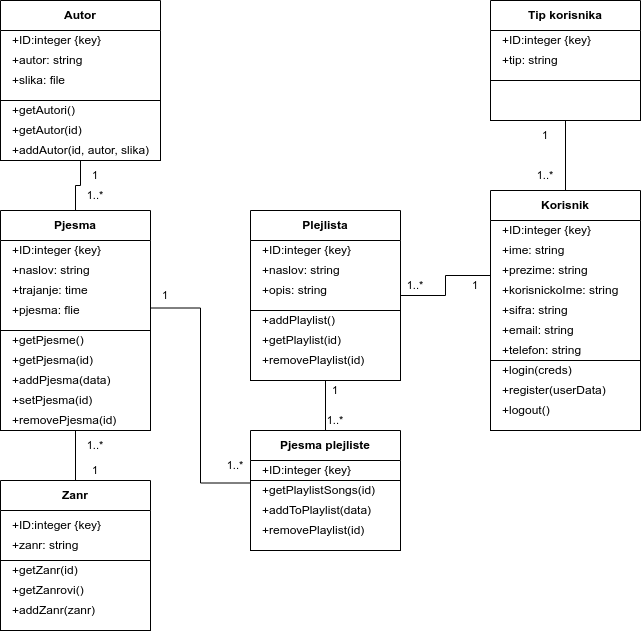

The diagram above was exported from draw.io. Its source (the exported page's mxGraphModel, read from the mxfile embedded in the PNG):
<mxGraphModel dx="1114" dy="562" grid="1" gridSize="10" guides="1" tooltips="1" connect="1" arrows="1" fold="1" page="1" pageScale="1" pageWidth="850" pageHeight="1100" background="#FFFFFF" math="0" shadow="0">
  <root>
    <mxCell id="0" />
    <mxCell id="1" parent="0" />
    <mxCell id="GQ18PhqZ6fwLQ45qbx2g-78" style="edgeStyle=orthogonalEdgeStyle;rounded=0;orthogonalLoop=1;jettySize=auto;html=1;exitX=0.5;exitY=0;exitDx=0;exitDy=0;entryX=0.5;entryY=1;entryDx=0;entryDy=0;strokeColor=default;align=center;verticalAlign=middle;fontFamily=Helvetica;fontSize=11;fontColor=default;labelBackgroundColor=default;endArrow=none;endFill=0;" edge="1" parent="1" source="GQ18PhqZ6fwLQ45qbx2g-2" target="GQ18PhqZ6fwLQ45qbx2g-23">
      <mxGeometry relative="1" as="geometry" />
    </mxCell>
    <mxCell id="GQ18PhqZ6fwLQ45qbx2g-2" value="Korisnik" style="swimlane;whiteSpace=wrap;html=1;startSize=30;" vertex="1" parent="1">
      <mxGeometry x="610" y="270" width="150" height="170" as="geometry" />
    </mxCell>
    <mxCell id="GQ18PhqZ6fwLQ45qbx2g-3" value="+ID:integer {key}" style="text;html=1;align=left;verticalAlign=middle;whiteSpace=wrap;rounded=0;" vertex="1" parent="GQ18PhqZ6fwLQ45qbx2g-2">
      <mxGeometry x="10" y="30" width="130" height="20" as="geometry" />
    </mxCell>
    <mxCell id="GQ18PhqZ6fwLQ45qbx2g-4" value="+ime: string" style="text;html=1;align=left;verticalAlign=middle;whiteSpace=wrap;rounded=0;" vertex="1" parent="GQ18PhqZ6fwLQ45qbx2g-2">
      <mxGeometry x="10" y="50" width="130" height="20" as="geometry" />
    </mxCell>
    <mxCell id="GQ18PhqZ6fwLQ45qbx2g-5" value="+prezime: string" style="text;html=1;align=left;verticalAlign=middle;whiteSpace=wrap;rounded=0;" vertex="1" parent="GQ18PhqZ6fwLQ45qbx2g-2">
      <mxGeometry x="10" y="70" width="130" height="20" as="geometry" />
    </mxCell>
    <mxCell id="GQ18PhqZ6fwLQ45qbx2g-6" value="+korisnickoIme: string" style="text;html=1;align=left;verticalAlign=middle;whiteSpace=wrap;rounded=0;" vertex="1" parent="GQ18PhqZ6fwLQ45qbx2g-2">
      <mxGeometry x="10" y="90" width="130" height="20" as="geometry" />
    </mxCell>
    <mxCell id="GQ18PhqZ6fwLQ45qbx2g-7" value="+sifra: string" style="text;html=1;align=left;verticalAlign=middle;whiteSpace=wrap;rounded=0;" vertex="1" parent="GQ18PhqZ6fwLQ45qbx2g-2">
      <mxGeometry x="10" y="110" width="130" height="20" as="geometry" />
    </mxCell>
    <mxCell id="GQ18PhqZ6fwLQ45qbx2g-8" value="+email: string" style="text;html=1;align=left;verticalAlign=middle;whiteSpace=wrap;rounded=0;" vertex="1" parent="GQ18PhqZ6fwLQ45qbx2g-2">
      <mxGeometry x="10" y="130" width="130" height="20" as="geometry" />
    </mxCell>
    <mxCell id="GQ18PhqZ6fwLQ45qbx2g-9" value="+telefon: string" style="text;html=1;align=left;verticalAlign=middle;whiteSpace=wrap;rounded=0;" vertex="1" parent="GQ18PhqZ6fwLQ45qbx2g-2">
      <mxGeometry x="10" y="150" width="130" height="20" as="geometry" />
    </mxCell>
    <mxCell id="GQ18PhqZ6fwLQ45qbx2g-73" style="edgeStyle=orthogonalEdgeStyle;rounded=0;orthogonalLoop=1;jettySize=auto;html=1;exitX=0.5;exitY=1;exitDx=0;exitDy=0;entryX=0.5;entryY=0;entryDx=0;entryDy=0;endArrow=none;endFill=0;" edge="1" parent="1" source="GQ18PhqZ6fwLQ45qbx2g-11" target="GQ18PhqZ6fwLQ45qbx2g-18">
      <mxGeometry relative="1" as="geometry" />
    </mxCell>
    <mxCell id="GQ18PhqZ6fwLQ45qbx2g-11" value="Autor" style="swimlane;whiteSpace=wrap;html=1;startSize=30;" vertex="1" parent="1">
      <mxGeometry x="120" y="80" width="160" height="160" as="geometry" />
    </mxCell>
    <mxCell id="GQ18PhqZ6fwLQ45qbx2g-12" value="+ID:integer {key}" style="text;html=1;align=left;verticalAlign=middle;whiteSpace=wrap;rounded=0;" vertex="1" parent="GQ18PhqZ6fwLQ45qbx2g-11">
      <mxGeometry x="10" y="30" width="130" height="20" as="geometry" />
    </mxCell>
    <mxCell id="GQ18PhqZ6fwLQ45qbx2g-13" value="+autor: string" style="text;html=1;align=left;verticalAlign=middle;whiteSpace=wrap;rounded=0;" vertex="1" parent="GQ18PhqZ6fwLQ45qbx2g-11">
      <mxGeometry x="10" y="50" width="130" height="20" as="geometry" />
    </mxCell>
    <mxCell id="GQ18PhqZ6fwLQ45qbx2g-14" value="+slika: file" style="text;html=1;align=left;verticalAlign=middle;whiteSpace=wrap;rounded=0;" vertex="1" parent="GQ18PhqZ6fwLQ45qbx2g-11">
      <mxGeometry x="10" y="70" width="130" height="20" as="geometry" />
    </mxCell>
    <mxCell id="GQ18PhqZ6fwLQ45qbx2g-46" value="" style="rounded=0;whiteSpace=wrap;html=1;" vertex="1" parent="GQ18PhqZ6fwLQ45qbx2g-11">
      <mxGeometry y="100" width="160" height="60" as="geometry" />
    </mxCell>
    <mxCell id="GQ18PhqZ6fwLQ45qbx2g-53" value="+getAutor(id)" style="text;html=1;align=left;verticalAlign=middle;whiteSpace=wrap;rounded=0;" vertex="1" parent="GQ18PhqZ6fwLQ45qbx2g-11">
      <mxGeometry x="10" y="120" width="130" height="20" as="geometry" />
    </mxCell>
    <mxCell id="GQ18PhqZ6fwLQ45qbx2g-55" value="+getAutori()" style="text;html=1;align=left;verticalAlign=middle;whiteSpace=wrap;rounded=0;" vertex="1" parent="GQ18PhqZ6fwLQ45qbx2g-11">
      <mxGeometry x="10" y="100" width="130" height="20" as="geometry" />
    </mxCell>
    <mxCell id="GQ18PhqZ6fwLQ45qbx2g-54" value="+addAutor(id, autor, slika)" style="text;html=1;align=left;verticalAlign=middle;whiteSpace=wrap;rounded=0;" vertex="1" parent="GQ18PhqZ6fwLQ45qbx2g-11">
      <mxGeometry x="10" y="140" width="140" height="20" as="geometry" />
    </mxCell>
    <mxCell id="GQ18PhqZ6fwLQ45qbx2g-75" style="edgeStyle=orthogonalEdgeStyle;rounded=0;orthogonalLoop=1;jettySize=auto;html=1;exitX=1;exitY=0.75;exitDx=0;exitDy=0;entryX=0;entryY=0.75;entryDx=0;entryDy=0;strokeColor=default;align=center;verticalAlign=middle;fontFamily=Helvetica;fontSize=11;fontColor=default;labelBackgroundColor=default;endArrow=none;endFill=0;" edge="1" parent="1" source="GQ18PhqZ6fwLQ45qbx2g-18" target="GQ18PhqZ6fwLQ45qbx2g-44">
      <mxGeometry relative="1" as="geometry" />
    </mxCell>
    <mxCell id="GQ18PhqZ6fwLQ45qbx2g-18" value="Pjesma" style="swimlane;whiteSpace=wrap;html=1;startSize=30;" vertex="1" parent="1">
      <mxGeometry x="120" y="290" width="150" height="130" as="geometry" />
    </mxCell>
    <mxCell id="GQ18PhqZ6fwLQ45qbx2g-19" value="+ID:integer {key}" style="text;html=1;align=left;verticalAlign=middle;whiteSpace=wrap;rounded=0;" vertex="1" parent="GQ18PhqZ6fwLQ45qbx2g-18">
      <mxGeometry x="10" y="30" width="130" height="20" as="geometry" />
    </mxCell>
    <mxCell id="GQ18PhqZ6fwLQ45qbx2g-20" value="+naslov: string" style="text;html=1;align=left;verticalAlign=middle;whiteSpace=wrap;rounded=0;" vertex="1" parent="GQ18PhqZ6fwLQ45qbx2g-18">
      <mxGeometry x="10" y="50" width="130" height="20" as="geometry" />
    </mxCell>
    <mxCell id="GQ18PhqZ6fwLQ45qbx2g-21" value="+trajanje: time" style="text;html=1;align=left;verticalAlign=middle;whiteSpace=wrap;rounded=0;" vertex="1" parent="GQ18PhqZ6fwLQ45qbx2g-18">
      <mxGeometry x="10" y="70" width="130" height="20" as="geometry" />
    </mxCell>
    <mxCell id="GQ18PhqZ6fwLQ45qbx2g-22" value="+pjesma: flie" style="text;html=1;align=left;verticalAlign=middle;whiteSpace=wrap;rounded=0;" vertex="1" parent="GQ18PhqZ6fwLQ45qbx2g-18">
      <mxGeometry x="10" y="90" width="130" height="20" as="geometry" />
    </mxCell>
    <mxCell id="GQ18PhqZ6fwLQ45qbx2g-23" value="Tip korisnika" style="swimlane;whiteSpace=wrap;html=1;startSize=30;" vertex="1" parent="1">
      <mxGeometry x="610" y="80" width="150" height="120" as="geometry" />
    </mxCell>
    <mxCell id="GQ18PhqZ6fwLQ45qbx2g-24" value="+ID:integer {key}" style="text;html=1;align=left;verticalAlign=middle;whiteSpace=wrap;rounded=0;" vertex="1" parent="GQ18PhqZ6fwLQ45qbx2g-23">
      <mxGeometry x="10" y="30" width="130" height="20" as="geometry" />
    </mxCell>
    <mxCell id="GQ18PhqZ6fwLQ45qbx2g-25" value="+tip: string" style="text;html=1;align=left;verticalAlign=middle;whiteSpace=wrap;rounded=0;" vertex="1" parent="GQ18PhqZ6fwLQ45qbx2g-23">
      <mxGeometry x="10" y="50" width="130" height="20" as="geometry" />
    </mxCell>
    <mxCell id="GQ18PhqZ6fwLQ45qbx2g-52" value="" style="rounded=0;whiteSpace=wrap;html=1;" vertex="1" parent="GQ18PhqZ6fwLQ45qbx2g-23">
      <mxGeometry y="80" width="150" height="40" as="geometry" />
    </mxCell>
    <mxCell id="GQ18PhqZ6fwLQ45qbx2g-77" style="edgeStyle=orthogonalEdgeStyle;rounded=0;orthogonalLoop=1;jettySize=auto;html=1;exitX=1;exitY=0.5;exitDx=0;exitDy=0;entryX=0;entryY=0.5;entryDx=0;entryDy=0;strokeColor=default;align=center;verticalAlign=middle;fontFamily=Helvetica;fontSize=11;fontColor=default;labelBackgroundColor=default;endArrow=none;endFill=0;" edge="1" parent="1" source="GQ18PhqZ6fwLQ45qbx2g-27" target="GQ18PhqZ6fwLQ45qbx2g-2">
      <mxGeometry relative="1" as="geometry" />
    </mxCell>
    <mxCell id="GQ18PhqZ6fwLQ45qbx2g-27" value="Plejlista" style="swimlane;whiteSpace=wrap;html=1;startSize=30;" vertex="1" parent="1">
      <mxGeometry x="370" y="290" width="150" height="170" as="geometry" />
    </mxCell>
    <mxCell id="GQ18PhqZ6fwLQ45qbx2g-28" value="+ID:integer {key}" style="text;html=1;align=left;verticalAlign=middle;whiteSpace=wrap;rounded=0;" vertex="1" parent="GQ18PhqZ6fwLQ45qbx2g-27">
      <mxGeometry x="10" y="30" width="130" height="20" as="geometry" />
    </mxCell>
    <mxCell id="GQ18PhqZ6fwLQ45qbx2g-29" value="+naslov: string" style="text;html=1;align=left;verticalAlign=middle;whiteSpace=wrap;rounded=0;" vertex="1" parent="GQ18PhqZ6fwLQ45qbx2g-27">
      <mxGeometry x="10" y="50" width="130" height="20" as="geometry" />
    </mxCell>
    <mxCell id="GQ18PhqZ6fwLQ45qbx2g-30" value="+opis: string" style="text;html=1;align=left;verticalAlign=middle;whiteSpace=wrap;rounded=0;" vertex="1" parent="GQ18PhqZ6fwLQ45qbx2g-27">
      <mxGeometry x="10" y="70" width="130" height="20" as="geometry" />
    </mxCell>
    <mxCell id="GQ18PhqZ6fwLQ45qbx2g-48" value="" style="rounded=0;whiteSpace=wrap;html=1;" vertex="1" parent="GQ18PhqZ6fwLQ45qbx2g-27">
      <mxGeometry y="100" width="150" height="70" as="geometry" />
    </mxCell>
    <mxCell id="GQ18PhqZ6fwLQ45qbx2g-67" value="+addPlaylist()" style="text;html=1;align=left;verticalAlign=middle;whiteSpace=wrap;rounded=0;" vertex="1" parent="GQ18PhqZ6fwLQ45qbx2g-27">
      <mxGeometry x="10" y="100" width="130" height="20" as="geometry" />
    </mxCell>
    <mxCell id="GQ18PhqZ6fwLQ45qbx2g-68" value="+getPlaylist(id)" style="text;html=1;align=left;verticalAlign=middle;whiteSpace=wrap;rounded=0;" vertex="1" parent="GQ18PhqZ6fwLQ45qbx2g-27">
      <mxGeometry x="10" y="120" width="130" height="20" as="geometry" />
    </mxCell>
    <mxCell id="GQ18PhqZ6fwLQ45qbx2g-69" value="+removePlaylist(id)" style="text;html=1;align=left;verticalAlign=middle;whiteSpace=wrap;rounded=0;" vertex="1" parent="GQ18PhqZ6fwLQ45qbx2g-27">
      <mxGeometry x="10" y="140" width="130" height="20" as="geometry" />
    </mxCell>
    <mxCell id="GQ18PhqZ6fwLQ45qbx2g-31" value="Zanr" style="swimlane;whiteSpace=wrap;html=1;startSize=30;" vertex="1" parent="1">
      <mxGeometry x="120" y="560" width="150" height="150" as="geometry" />
    </mxCell>
    <mxCell id="GQ18PhqZ6fwLQ45qbx2g-32" value="+ID:integer {key}" style="text;html=1;align=left;verticalAlign=middle;whiteSpace=wrap;rounded=0;" vertex="1" parent="GQ18PhqZ6fwLQ45qbx2g-31">
      <mxGeometry x="10" y="30" width="130" height="30" as="geometry" />
    </mxCell>
    <mxCell id="GQ18PhqZ6fwLQ45qbx2g-33" value="+zanr: string" style="text;html=1;align=left;verticalAlign=middle;whiteSpace=wrap;rounded=0;" vertex="1" parent="GQ18PhqZ6fwLQ45qbx2g-31">
      <mxGeometry x="10" y="55" width="130" height="20" as="geometry" />
    </mxCell>
    <mxCell id="GQ18PhqZ6fwLQ45qbx2g-49" value="" style="rounded=0;whiteSpace=wrap;html=1;" vertex="1" parent="GQ18PhqZ6fwLQ45qbx2g-31">
      <mxGeometry y="80" width="150" height="70" as="geometry" />
    </mxCell>
    <mxCell id="GQ18PhqZ6fwLQ45qbx2g-61" value="+getZanr(id)" style="text;html=1;align=left;verticalAlign=middle;whiteSpace=wrap;rounded=0;" vertex="1" parent="GQ18PhqZ6fwLQ45qbx2g-31">
      <mxGeometry x="10" y="80" width="130" height="20" as="geometry" />
    </mxCell>
    <mxCell id="GQ18PhqZ6fwLQ45qbx2g-62" value="+getZanrovi()" style="text;html=1;align=left;verticalAlign=middle;whiteSpace=wrap;rounded=0;" vertex="1" parent="GQ18PhqZ6fwLQ45qbx2g-31">
      <mxGeometry x="10" y="100" width="130" height="20" as="geometry" />
    </mxCell>
    <mxCell id="GQ18PhqZ6fwLQ45qbx2g-63" value="+addZanr(zanr)" style="text;html=1;align=left;verticalAlign=middle;whiteSpace=wrap;rounded=0;" vertex="1" parent="GQ18PhqZ6fwLQ45qbx2g-31">
      <mxGeometry x="10" y="120" width="130" height="20" as="geometry" />
    </mxCell>
    <mxCell id="GQ18PhqZ6fwLQ45qbx2g-76" style="edgeStyle=orthogonalEdgeStyle;rounded=0;orthogonalLoop=1;jettySize=auto;html=1;exitX=0.5;exitY=0;exitDx=0;exitDy=0;entryX=0.5;entryY=1;entryDx=0;entryDy=0;strokeColor=default;align=center;verticalAlign=middle;fontFamily=Helvetica;fontSize=11;fontColor=default;labelBackgroundColor=default;endArrow=none;endFill=0;" edge="1" parent="1" source="GQ18PhqZ6fwLQ45qbx2g-44" target="GQ18PhqZ6fwLQ45qbx2g-27">
      <mxGeometry relative="1" as="geometry" />
    </mxCell>
    <mxCell id="GQ18PhqZ6fwLQ45qbx2g-44" value="Pjesma plejliste" style="swimlane;whiteSpace=wrap;html=1;startSize=30;" vertex="1" parent="1">
      <mxGeometry x="370" y="510" width="150" height="70" as="geometry" />
    </mxCell>
    <mxCell id="GQ18PhqZ6fwLQ45qbx2g-45" value="+ID:integer {key}" style="text;html=1;align=left;verticalAlign=middle;whiteSpace=wrap;rounded=0;" vertex="1" parent="GQ18PhqZ6fwLQ45qbx2g-44">
      <mxGeometry x="10" y="30" width="130" height="20" as="geometry" />
    </mxCell>
    <mxCell id="GQ18PhqZ6fwLQ45qbx2g-47" value="" style="rounded=0;whiteSpace=wrap;html=1;" vertex="1" parent="1">
      <mxGeometry x="120" y="410" width="150" height="100" as="geometry" />
    </mxCell>
    <mxCell id="GQ18PhqZ6fwLQ45qbx2g-50" value="" style="rounded=0;whiteSpace=wrap;html=1;" vertex="1" parent="1">
      <mxGeometry x="370" y="560" width="150" height="70" as="geometry" />
    </mxCell>
    <mxCell id="GQ18PhqZ6fwLQ45qbx2g-51" value="" style="rounded=0;whiteSpace=wrap;html=1;" vertex="1" parent="1">
      <mxGeometry x="610" y="440" width="150" height="70" as="geometry" />
    </mxCell>
    <mxCell id="GQ18PhqZ6fwLQ45qbx2g-56" value="+getPjesme()" style="text;html=1;align=left;verticalAlign=middle;whiteSpace=wrap;rounded=0;" vertex="1" parent="1">
      <mxGeometry x="130" y="410" width="130" height="20" as="geometry" />
    </mxCell>
    <mxCell id="GQ18PhqZ6fwLQ45qbx2g-57" value="+getPjesma(id)" style="text;html=1;align=left;verticalAlign=middle;whiteSpace=wrap;rounded=0;" vertex="1" parent="1">
      <mxGeometry x="130" y="430" width="130" height="20" as="geometry" />
    </mxCell>
    <mxCell id="GQ18PhqZ6fwLQ45qbx2g-58" value="+addPjesma(data)" style="text;html=1;align=left;verticalAlign=middle;whiteSpace=wrap;rounded=0;" vertex="1" parent="1">
      <mxGeometry x="130" y="450" width="130" height="20" as="geometry" />
    </mxCell>
    <mxCell id="GQ18PhqZ6fwLQ45qbx2g-59" value="+setPjesma(id)" style="text;html=1;align=left;verticalAlign=middle;whiteSpace=wrap;rounded=0;" vertex="1" parent="1">
      <mxGeometry x="130" y="470" width="130" height="20" as="geometry" />
    </mxCell>
    <mxCell id="GQ18PhqZ6fwLQ45qbx2g-74" style="edgeStyle=orthogonalEdgeStyle;rounded=0;orthogonalLoop=1;jettySize=auto;html=1;exitX=0.5;exitY=1;exitDx=0;exitDy=0;entryX=0.5;entryY=0;entryDx=0;entryDy=0;strokeColor=default;align=center;verticalAlign=middle;fontFamily=Helvetica;fontSize=11;fontColor=default;labelBackgroundColor=default;endArrow=none;endFill=0;" edge="1" parent="1" source="GQ18PhqZ6fwLQ45qbx2g-60" target="GQ18PhqZ6fwLQ45qbx2g-31">
      <mxGeometry relative="1" as="geometry" />
    </mxCell>
    <mxCell id="GQ18PhqZ6fwLQ45qbx2g-60" value="+removePjesma(id)" style="text;html=1;align=left;verticalAlign=middle;whiteSpace=wrap;rounded=0;" vertex="1" parent="1">
      <mxGeometry x="130" y="490" width="130" height="20" as="geometry" />
    </mxCell>
    <mxCell id="GQ18PhqZ6fwLQ45qbx2g-64" value="+addToPlaylist(data)" style="text;html=1;align=left;verticalAlign=middle;whiteSpace=wrap;rounded=0;" vertex="1" parent="1">
      <mxGeometry x="380" y="580" width="130" height="20" as="geometry" />
    </mxCell>
    <mxCell id="GQ18PhqZ6fwLQ45qbx2g-65" value="+getPlaylistSongs(id)" style="text;html=1;align=left;verticalAlign=middle;whiteSpace=wrap;rounded=0;" vertex="1" parent="1">
      <mxGeometry x="380" y="560" width="130" height="20" as="geometry" />
    </mxCell>
    <mxCell id="GQ18PhqZ6fwLQ45qbx2g-66" value="+removePlaylist(id)" style="text;html=1;align=left;verticalAlign=middle;whiteSpace=wrap;rounded=0;" vertex="1" parent="1">
      <mxGeometry x="380" y="600" width="130" height="20" as="geometry" />
    </mxCell>
    <mxCell id="GQ18PhqZ6fwLQ45qbx2g-70" value="+login(creds)" style="text;html=1;align=left;verticalAlign=middle;whiteSpace=wrap;rounded=0;" vertex="1" parent="1">
      <mxGeometry x="620" y="440" width="130" height="20" as="geometry" />
    </mxCell>
    <mxCell id="GQ18PhqZ6fwLQ45qbx2g-71" value="+register(userData)" style="text;html=1;align=left;verticalAlign=middle;whiteSpace=wrap;rounded=0;" vertex="1" parent="1">
      <mxGeometry x="620" y="460" width="130" height="20" as="geometry" />
    </mxCell>
    <mxCell id="GQ18PhqZ6fwLQ45qbx2g-72" value="+logout()" style="text;html=1;align=left;verticalAlign=middle;whiteSpace=wrap;rounded=0;" vertex="1" parent="1">
      <mxGeometry x="620" y="480" width="130" height="20" as="geometry" />
    </mxCell>
    <mxCell id="GQ18PhqZ6fwLQ45qbx2g-79" value="1" style="text;html=1;align=center;verticalAlign=middle;whiteSpace=wrap;rounded=0;fontFamily=Helvetica;fontSize=11;fontColor=default;labelBackgroundColor=default;" vertex="1" parent="1">
      <mxGeometry x="200" y="240" width="30" height="30" as="geometry" />
    </mxCell>
    <mxCell id="GQ18PhqZ6fwLQ45qbx2g-80" value="1..*" style="text;html=1;align=center;verticalAlign=middle;whiteSpace=wrap;rounded=0;fontFamily=Helvetica;fontSize=11;fontColor=default;labelBackgroundColor=default;" vertex="1" parent="1">
      <mxGeometry x="200" y="260" width="30" height="30" as="geometry" />
    </mxCell>
    <mxCell id="GQ18PhqZ6fwLQ45qbx2g-81" value="1..*" style="text;html=1;align=center;verticalAlign=middle;whiteSpace=wrap;rounded=0;fontFamily=Helvetica;fontSize=11;fontColor=default;labelBackgroundColor=default;" vertex="1" parent="1">
      <mxGeometry x="200" y="510" width="30" height="30" as="geometry" />
    </mxCell>
    <mxCell id="GQ18PhqZ6fwLQ45qbx2g-83" value="1" style="text;html=1;align=center;verticalAlign=middle;whiteSpace=wrap;rounded=0;fontFamily=Helvetica;fontSize=11;fontColor=default;labelBackgroundColor=default;" vertex="1" parent="1">
      <mxGeometry x="200" y="535" width="30" height="30" as="geometry" />
    </mxCell>
    <mxCell id="GQ18PhqZ6fwLQ45qbx2g-84" value="1..*" style="text;html=1;align=center;verticalAlign=middle;whiteSpace=wrap;rounded=0;fontFamily=Helvetica;fontSize=11;fontColor=default;labelBackgroundColor=default;" vertex="1" parent="1">
      <mxGeometry x="340" y="530" width="30" height="30" as="geometry" />
    </mxCell>
    <mxCell id="GQ18PhqZ6fwLQ45qbx2g-85" value="1" style="text;html=1;align=center;verticalAlign=middle;whiteSpace=wrap;rounded=0;fontFamily=Helvetica;fontSize=11;fontColor=default;labelBackgroundColor=default;" vertex="1" parent="1">
      <mxGeometry x="270" y="360" width="30" height="30" as="geometry" />
    </mxCell>
    <mxCell id="GQ18PhqZ6fwLQ45qbx2g-86" value="1..*" style="text;html=1;align=center;verticalAlign=middle;whiteSpace=wrap;rounded=0;fontFamily=Helvetica;fontSize=11;fontColor=default;labelBackgroundColor=default;" vertex="1" parent="1">
      <mxGeometry x="440" y="485" width="30" height="30" as="geometry" />
    </mxCell>
    <mxCell id="GQ18PhqZ6fwLQ45qbx2g-87" value="1" style="text;html=1;align=center;verticalAlign=middle;whiteSpace=wrap;rounded=0;fontFamily=Helvetica;fontSize=11;fontColor=default;labelBackgroundColor=default;" vertex="1" parent="1">
      <mxGeometry x="440" y="455" width="30" height="30" as="geometry" />
    </mxCell>
    <mxCell id="GQ18PhqZ6fwLQ45qbx2g-88" value="1..*" style="text;html=1;align=center;verticalAlign=middle;whiteSpace=wrap;rounded=0;fontFamily=Helvetica;fontSize=11;fontColor=default;labelBackgroundColor=default;" vertex="1" parent="1">
      <mxGeometry x="520" y="350" width="30" height="30" as="geometry" />
    </mxCell>
    <mxCell id="GQ18PhqZ6fwLQ45qbx2g-89" value="1" style="text;html=1;align=center;verticalAlign=middle;whiteSpace=wrap;rounded=0;fontFamily=Helvetica;fontSize=11;fontColor=default;labelBackgroundColor=default;" vertex="1" parent="1">
      <mxGeometry x="580" y="350" width="30" height="30" as="geometry" />
    </mxCell>
    <mxCell id="GQ18PhqZ6fwLQ45qbx2g-90" value="1..*" style="text;html=1;align=center;verticalAlign=middle;whiteSpace=wrap;rounded=0;fontFamily=Helvetica;fontSize=11;fontColor=default;labelBackgroundColor=default;" vertex="1" parent="1">
      <mxGeometry x="650" y="240" width="30" height="30" as="geometry" />
    </mxCell>
    <mxCell id="GQ18PhqZ6fwLQ45qbx2g-91" value="1" style="text;html=1;align=center;verticalAlign=middle;whiteSpace=wrap;rounded=0;fontFamily=Helvetica;fontSize=11;fontColor=default;labelBackgroundColor=default;" vertex="1" parent="1">
      <mxGeometry x="650" y="200" width="30" height="30" as="geometry" />
    </mxCell>
  </root>
</mxGraphModel>